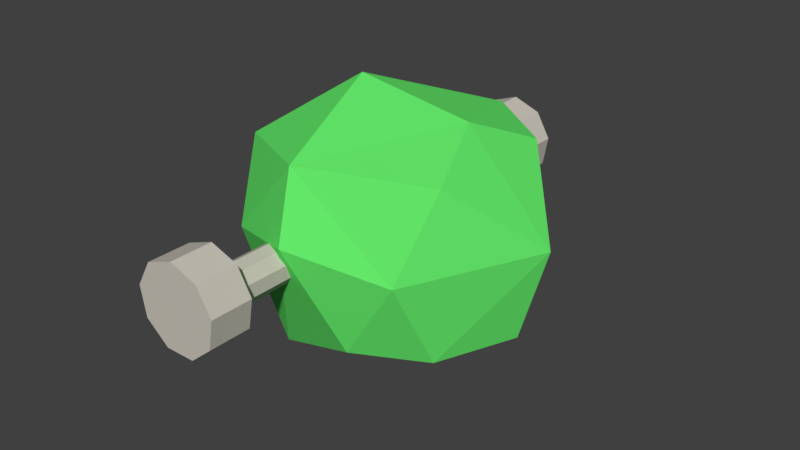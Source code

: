 # Source: maryshelley.blend  (saved by Blender 2.78.0; exported with 4.5.12 LTS)
import bpy
from mathutils import Matrix  # noqa: F401  (used for matrix-valued properties, if any)

bpy.ops.wm.read_factory_settings(use_empty=True)
scene = bpy.context.scene
scene.name = 'Scene'

# ---- collections
col_collection_1 = bpy.data.collections.new('Collection 1'); scene.collection.children.link(col_collection_1)

# ---- materials (node trees are filled in below, after node groups)
mat_spike = bpy.data.materials.new('spike')
mat_spike.alpha_threshold = 0.0
mat_spike.use_transparent_shadow = False
mat_spike.diffuse_color = (0.6038, 0.5635, 0.4945, 1.0)
mat_spike.roughness = 0.5
mat_frank = bpy.data.materials.new('frank')
mat_frank.alpha_threshold = 0.0
mat_frank.use_transparent_shadow = False
mat_frank.diffuse_color = (0.126, 0.8, 0.1416, 1.0)
mat_frank.roughness = 0.5

# ---- material node trees

# ---- world
world_world = bpy.data.worlds.new('World'); scene.world = world_world
world_world.color = (0.05088, 0.05088, 0.05088)
world_world.use_sun_shadow = False
world_world.sun_shadow_jitter_overblur = 0.0
world_world.cycles.sampling_method = 'MANUAL'

# ---- meshes
me_cylinder_002 = bpy.data.meshes.new('Cylinder.002')
me_cylinder_002.from_pydata([(0.0, 0.29, -0.14), (0.0, 0.29, 0.14), (0.1864, 0.2222, -0.14), (0.1864, 0.2222, 0.14), (0.2856, 0.05036, -0.14), (0.2856, 0.05036, 0.14), (0.2511, -0.145, -0.14), (0.2511, -0.145, 0.14), (0.09919, -0.2725, -0.14), (0.09919, -0.2725, 0.14), (-0.09919, -0.2725, -0.14), (-0.09919, -0.2725, 0.14), (-0.2511, -0.145, -0.14), (-0.2511, -0.145, 0.14), (-0.2856, 0.05036, -0.14), (-0.2856, 0.05036, 0.14), (-0.1864, 0.2222, -0.14), (-0.1864, 0.2222, 0.14)], [], [(0, 1, 3, 2), (2, 3, 5, 4), (4, 5, 7, 6), (6, 7, 9, 8), (8, 9, 11, 10), (10, 11, 13, 12), (12, 13, 15, 14), (3, 1, 17, 15, 13, 11, 9, 7, 5), (14, 15, 17, 16), (16, 17, 1, 0), (0, 2, 4, 6, 8, 10, 12, 14, 16)])
_uv = me_cylinder_002.uv_layers.new(name='UVMap')
_uv.uv.foreach_set('vector', [0.5, 0.7169, 0.7489, 0.7169, 0.7489, 0.8584, 0.5, 0.8584, 0.9978, 0.8584, 0.7489, 0.8584, 0.7489, 0.7169, 0.9978, 0.7169, 0.9978, 0.7169, 0.7489, 0.7169, 0.7489, 0.5321, 0.9978, 0.5321, 0.2489, 0.5321, 0.4978, 0.5321, 0.4978, 0.6736, 0.2489, 0.6736, 0.2489, 0.6736, 0.4978, 0.6736, 0.4978, 0.8584, 0.2489, 0.8584, 0.0, 0.5321, 0.2489, 0.5321, 0.2489, 0.6736, 1.325e-08, 0.6736, 1.325e-08, 0.6736, 0.2489, 0.6736, 0.2489, 0.8584, 6.623e-08, 0.8584, 0.06031, 0.0924, 0.213, 0.0, 0.3867, 0.03209, 0.5, 0.1736, 0.5, 0.3584, 0.3867, 0.5, 0.213, 0.5321, 0.06031, 0.4397, 0.0, 0.266, 6.623e-08, 0.8584, 0.2489, 0.8584, 0.2489, 1.0, 6.623e-08, 1.0, 0.5, 0.5321, 0.7489, 0.5321, 0.7489, 0.7169, 0.5, 0.7169, 1.0, 0.1736, 1.0, 0.3584, 0.8867, 0.5, 0.713, 0.5321, 0.5603, 0.4397, 0.5, 0.266, 0.5603, 0.0924, 0.713, 0.0, 0.8867, 0.03209])
me_cylinder_002.materials.append(mat_spike)
me_cylinder_002.use_remesh_preserve_volume = False
me_cylinder_002.use_remesh_preserve_attributes = False
me_cylinder_002.use_mirror_vertex_groups = False
me_cylinder_002.update()
me_cylinder_001 = bpy.data.meshes.new('Cylinder.001')
me_cylinder_001.from_pydata([(0.0, 0.29, -0.14), (0.0, 0.29, 0.14), (0.1864, 0.2222, -0.14), (0.1864, 0.2222, 0.14), (0.2856, 0.05036, -0.14), (0.2856, 0.05036, 0.14), (0.2511, -0.145, -0.14), (0.2511, -0.145, 0.14), (0.09919, -0.2725, -0.14), (0.09919, -0.2725, 0.14), (-0.09919, -0.2725, -0.14), (-0.09919, -0.2725, 0.14), (-0.2511, -0.145, -0.14), (-0.2511, -0.145, 0.14), (-0.2856, 0.05036, -0.14), (-0.2856, 0.05036, 0.14), (-0.1864, 0.2222, -0.14), (-0.1864, 0.2222, 0.14)], [], [(0, 1, 3, 2), (2, 3, 5, 4), (4, 5, 7, 6), (6, 7, 9, 8), (8, 9, 11, 10), (10, 11, 13, 12), (12, 13, 15, 14), (3, 1, 17, 15, 13, 11, 9, 7, 5), (14, 15, 17, 16), (16, 17, 1, 0), (0, 2, 4, 6, 8, 10, 12, 14, 16)])
_uv = me_cylinder_001.uv_layers.new(name='UVMap')
_uv.uv.foreach_set('vector', [0.5, 0.7169, 0.7489, 0.7169, 0.7489, 0.8584, 0.5, 0.8584, 0.9978, 0.8584, 0.7489, 0.8584, 0.7489, 0.7169, 0.9978, 0.7169, 0.9978, 0.7169, 0.7489, 0.7169, 0.7489, 0.5321, 0.9978, 0.5321, 0.2489, 0.5321, 0.4978, 0.5321, 0.4978, 0.6736, 0.2489, 0.6736, 0.2489, 0.6736, 0.4978, 0.6736, 0.4978, 0.8584, 0.2489, 0.8584, 0.0, 0.5321, 0.2489, 0.5321, 0.2489, 0.6736, 1.325e-08, 0.6736, 1.325e-08, 0.6736, 0.2489, 0.6736, 0.2489, 0.8584, 6.623e-08, 0.8584, 0.06031, 0.0924, 0.213, 0.0, 0.3867, 0.03209, 0.5, 0.1736, 0.5, 0.3584, 0.3867, 0.5, 0.213, 0.5321, 0.06031, 0.4397, 0.0, 0.266, 6.623e-08, 0.8584, 0.2489, 0.8584, 0.2489, 1.0, 6.623e-08, 1.0, 0.5, 0.5321, 0.7489, 0.5321, 0.7489, 0.7169, 0.5, 0.7169, 1.0, 0.1736, 1.0, 0.3584, 0.8867, 0.5, 0.713, 0.5321, 0.5603, 0.4397, 0.5, 0.266, 0.5603, 0.0924, 0.713, 0.0, 0.8867, 0.03209])
me_cylinder_001.materials.append(mat_spike)
me_cylinder_001.use_remesh_preserve_volume = False
me_cylinder_001.use_remesh_preserve_attributes = False
me_cylinder_001.use_mirror_vertex_groups = False
me_cylinder_001.update()
me_cylinder = bpy.data.meshes.new('Cylinder')
me_cylinder.from_pydata([(0.0, 0.29, -1.0), (0.0, 0.29, 1.0), (0.1864, 0.2222, -1.0), (0.1864, 0.2222, 1.0), (0.2856, 0.05036, -1.0), (0.2856, 0.05036, 1.0), (0.2511, -0.145, -1.0), (0.2511, -0.145, 1.0), (0.09919, -0.2725, -1.0), (0.09919, -0.2725, 1.0), (-0.09919, -0.2725, -1.0), (-0.09919, -0.2725, 1.0), (-0.2511, -0.145, -1.0), (-0.2511, -0.145, 1.0), (-0.2856, 0.05036, -1.0), (-0.2856, 0.05036, 1.0), (-0.1864, 0.2222, -1.0), (-0.1864, 0.2222, 1.0)], [], [(0, 1, 3, 2), (2, 3, 5, 4), (4, 5, 7, 6), (6, 7, 9, 8), (8, 9, 11, 10), (10, 11, 13, 12), (12, 13, 15, 14), (3, 1, 17, 15, 13, 11, 9, 7, 5), (14, 15, 17, 16), (16, 17, 1, 0), (0, 2, 4, 6, 8, 10, 12, 14, 16)])
_uv = me_cylinder.uv_layers.new(name='UVMap')
_uv.uv.foreach_set('vector', [0.3092, 0.0, 0.3092, 1.0, 0.2374, 1.0, 0.2374, 5.96e-08, 0.6404, 2.98e-08, 0.6404, 1.0, 0.5466, 1.0, 0.5466, 0.0, 0.5466, 0.0, 0.5466, 1.0, 0.4748, 1.0, 0.4748, 8.941e-08, 0.7341, 2.98e-08, 0.7341, 1.0, 0.6404, 1.0, 0.6404, 0.0, 0.2374, 0.0, 0.2374, 1.0, 0.1656, 1.0, 0.1656, 5.96e-08, 0.1656, 5.96e-08, 0.1656, 1.0, 0.07182, 1.0, 0.07182, 5.96e-08, 0.07182, 5.96e-08, 0.07182, 1.0, 1.127e-07, 1.0, 0.0, 5.96e-08, 0.7662, 0.04959, 0.8474, 0.0, 0.9397, 0.01722, 1.0, 0.0932, 1.0, 0.1924, 0.9397, 0.2684, 0.8474, 0.2856, 0.7662, 0.236, 0.7341, 0.1428, 0.4748, 5.96e-08, 0.4748, 1.0, 0.403, 1.0, 0.403, 0.0, 0.403, 0.0, 0.403, 1.0, 0.3092, 1.0, 0.3092, 0.0, 0.8474, 0.5712, 0.7662, 0.5216, 0.7341, 0.4284, 0.7662, 0.3352, 0.8474, 0.2856, 0.9397, 0.3028, 1.0, 0.3788, 1.0, 0.478, 0.9397, 0.554])
me_cylinder.materials.append(mat_spike)
me_cylinder.use_remesh_preserve_volume = False
me_cylinder.use_remesh_preserve_attributes = False
me_cylinder.use_mirror_vertex_groups = False
me_cylinder.update()
me_icosphere = bpy.data.meshes.new('Icosphere')
me_icosphere.from_pydata([(0.0, 0.03825, -0.939), (-0.3266, -0.6725, -0.7162), (-0.8389, 0.2563, -0.5448), (-0.2548, 0.8296, -0.6434), (-0.8232, -0.363, 0.447), (-0.1946, -0.04144, 0.897), (0.6657, -0.4705, -0.5577), (0.2629, -0.7932, -0.5066), (0.9245, 0.03825, -0.5066), (0.4253, 0.4112, -0.7128), (-0.6882, -0.4618, -0.5066), (1.106, 0.04521, 0.123), (0.0, -1.058, 0.1742), (0.5878, -0.7708, 0.01917), (-0.9511, -0.2708, 0.01917), (-0.5878, -0.7708, 0.01917), (-0.5878, 0.8473, 0.01917), (-0.9511, 0.3473, 0.01917), (0.2731, 0.8471, -0.1699), (0.0, 1.046, -0.09268), (0.6882, -0.4618, 0.5449), (0.6882, 0.5382, 0.5449), (-0.1006, -0.8276, 0.5728), (0.5257, 0.03825, 0.7464), (-0.56, 0.6941, 0.5876), (0.2644, 0.81, 0.6019)], [], [(0, 6, 1), (0, 1, 2), (0, 2, 3), (0, 3, 9), (6, 8, 11), (1, 7, 12), (2, 10, 14), (3, 2, 16), (6, 11, 13), (1, 12, 15), (2, 14, 17), (3, 16, 19), (4, 22, 5), (11, 21, 23), (23, 25, 5), (23, 21, 25), (25, 24, 5), (24, 4, 5), (22, 23, 5), (22, 20, 23), (20, 11, 23), (11, 18, 21), (18, 25, 21), (19, 24, 25), (19, 16, 24), (17, 4, 24), (17, 14, 4), (15, 22, 4), (15, 12, 22), (13, 20, 22), (13, 11, 20), (18, 19, 25), (18, 3, 19), (16, 17, 24), (16, 2, 17), (14, 15, 4), (14, 10, 15), (10, 1, 15), (12, 13, 22), (12, 7, 13), (7, 6, 13), (8, 18, 11), (9, 3, 18), (2, 1, 10), (8, 9, 18), (8, 6, 9), (6, 0, 9), (1, 6, 7)])
_uv = me_icosphere.uv_layers.new(name='UVMap')
_uv.uv.foreach_set('vector', [0.6034, 0.7682, 0.5541, 0.9628, 0.4043, 0.7884, 0.6034, 0.7682, 0.4043, 0.7884, 0.5224, 0.4909, 0.6034, 0.7682, 0.5224, 0.4909, 0.7161, 0.5385, 0.6034, 0.7682, 0.7161, 0.5385, 0.7161, 0.7748, 0.7276, 0.2192, 0.7308, 0.0436, 0.8877, 0.0, 0.9393, 0.9851, 0.7926, 1.0, 0.7252, 0.8546, 0.5224, 0.4909, 0.3908, 0.6441, 0.3646, 0.4881, 0.04151, 0.4897, 0.0, 0.2523, 0.1743, 0.3937, 0.7276, 0.2192, 0.8877, 0.0, 0.875, 0.3008, 0.9393, 0.9851, 0.7252, 0.8546, 0.8818, 0.7982, 0.0, 0.2523, 0.1, 0.04634, 0.1277, 0.2128, 0.04151, 0.4897, 0.1743, 0.3937, 0.1962, 0.5319, 0.9121, 0.6044, 0.7161, 0.7088, 0.7735, 0.4881, 0.3646, 0.3439, 0.4607, 0.1746, 0.5477, 0.3105, 0.5477, 0.3105, 0.5404, 0.05372, 0.7244, 0.264, 0.5477, 0.3105, 0.4607, 0.1746, 0.5404, 0.05372, 0.5404, 0.05372, 0.7276, 0.0, 0.7244, 0.264, 0.3014, 0.3058, 0.2039, 0.0, 0.3646, 0.1268, 0.7276, 0.4881, 0.5477, 0.3105, 0.7244, 0.264, 0.7276, 0.4881, 0.5277, 0.464, 0.5477, 0.3105, 0.5277, 0.464, 0.3646, 0.3439, 0.5477, 0.3105, 0.09071, 0.5319, 0.1845, 0.8782, 0.0, 0.7423, 0.1845, 0.8782, 0.002627, 0.8986, 0.0, 0.7423, 0.1962, 0.5319, 0.3014, 0.3058, 0.3646, 0.4405, 0.1962, 0.5319, 0.1743, 0.3937, 0.3014, 0.3058, 0.1277, 0.2128, 0.2039, 0.0, 0.3014, 0.3058, 0.1277, 0.2128, 0.1, 0.04634, 0.2039, 0.0, 0.8818, 0.7982, 0.7161, 0.7088, 0.9121, 0.6044, 0.8818, 0.7982, 0.7252, 0.8546, 0.7161, 0.7088, 0.875, 0.3008, 0.9959, 0.1977, 0.9959, 0.4334, 0.875, 0.3008, 0.8877, 0.0, 0.9959, 0.1977, 0.1845, 0.8782, 0.1759, 0.985, 0.002627, 0.8986, 0.1845, 0.8782, 0.3273, 0.985, 0.1759, 0.985, 0.1743, 0.3937, 0.1277, 0.2128, 0.3014, 0.3058, 0.1743, 0.3937, 0.0, 0.2523, 0.1277, 0.2128, 1.0, 0.6851, 0.8818, 0.7982, 0.9121, 0.6044, 1.0, 0.6851, 1.0, 0.8688, 0.8818, 0.7982, 1.0, 0.8688, 0.9393, 0.9851, 0.8818, 0.7982, 0.9081, 0.4781, 0.875, 0.3008, 0.9959, 0.4334, 0.9081, 0.4781, 0.7406, 0.3731, 0.875, 0.3008, 0.7406, 0.3731, 0.7276, 0.2192, 0.875, 0.3008, 0.2508, 0.553, 0.1845, 0.8782, 0.09071, 0.5319, 0.3173, 0.7384, 0.3273, 0.985, 0.1845, 0.8782, 0.5224, 0.4909, 0.4043, 0.7884, 0.3908, 0.6441, 0.2508, 0.553, 0.3173, 0.7384, 0.1845, 0.8782, 0.686, 0.9288, 0.5541, 0.9628, 0.7161, 0.7748, 0.5541, 0.9628, 0.6034, 0.7682, 0.7161, 0.7748, 0.4043, 0.7884, 0.5541, 0.9628, 0.4365, 0.9195])
me_icosphere.materials.append(mat_frank)
me_icosphere.use_remesh_preserve_volume = False
me_icosphere.use_remesh_preserve_attributes = False
me_icosphere.use_mirror_vertex_groups = False
me_icosphere.update()

# ---- objects
ob_cylinder_002 = bpy.data.objects.new('Cylinder.002', me_cylinder_002)
ob_cylinder_001 = bpy.data.objects.new('Cylinder.001', me_cylinder_001)
ob_cylinder = bpy.data.objects.new('Cylinder', me_cylinder)
ob_icosphere = bpy.data.objects.new('Icosphere', me_icosphere)

# ---- transforms, parenting, visibility, modifiers, constraints
ob_cylinder_002.location = (-0.1564, -1.431, 0.01121)
ob_cylinder_002.rotation_euler = (1.571, 0.0, 0.0)
ob_cylinder_002.lineart.crease_threshold = 0.0
ob_cylinder_001.location = (-0.1564, 1.387, 0.01121)
ob_cylinder_001.rotation_euler = (1.571, 0.0, 0.0)
ob_cylinder_001.lineart.crease_threshold = 0.0
ob_cylinder.location = (-0.1185, 0.007678, 0.008919)
ob_cylinder.rotation_euler = (0.0, 1.571, 1.571)
ob_cylinder.scale = (0.4482, 0.4482, 1.32)
ob_cylinder.lineart.crease_threshold = 0.0
ob_icosphere.location = (0.0, 0.0, 0.0)
ob_icosphere.scale = (1.0, 0.91, 1.0)
ob_icosphere.lineart.crease_threshold = 0.0

# ---- collection membership
col_collection_1.objects.link(ob_cylinder_002)
col_collection_1.objects.link(ob_cylinder_001)
col_collection_1.objects.link(ob_cylinder)
col_collection_1.objects.link(ob_icosphere)

# ---- scene / render settings (as saved in the file)
scene.frame_start = 1; scene.frame_end = 250; scene.frame_set(0)
scene.render.engine = 'BLENDER_EEVEE_NEXT'
scene.render.resolution_percentage = 50
scene.render.dither_intensity = 0.0
scene.cycles.use_denoising = False
scene.cycles.samples = 128
scene.cycles.sampling_pattern = 'TABULATED_SOBOL'
scene.cycles.light_sampling_threshold = 0.0
scene.cycles.use_adaptive_sampling = False
scene.cycles.use_light_tree = False
scene.cycles.blur_glossy = 0.0
scene.cycles.sample_clamp_indirect = 0.0
scene.view_settings.view_transform = 'Standard'
bpy.context.view_layer.update()

# ---- added for rendering (the .blend has no active camera and no usable light): camera, sun
cam_auto = bpy.data.cameras.new('AutoCamera')
cam_auto.lens = 50.0
cam_auto.sensor_width = 36.0
cam_auto.clip_end = 1000.0
ob_auto_camera = bpy.data.objects.new('AutoCamera', cam_auto)
scene.collection.objects.link(ob_auto_camera)
ob_auto_camera.location = (3.91443, -4.62656, 3.04856)
ob_auto_camera.rotation_euler = (1.09748, -7.21219e-08, 0.694738)
scene.camera = ob_auto_camera
light_auto_sun = bpy.data.lights.new('AutoSun', 'SUN')
light_auto_sun.energy = 3.0
light_auto_sun.angle = 0.0523599
ob_auto_sun = bpy.data.objects.new('AutoSun', light_auto_sun)
scene.collection.objects.link(ob_auto_sun)
ob_auto_sun.rotation_euler = (0.872665, 0.174533, 0.523599)
bpy.context.view_layer.update()
